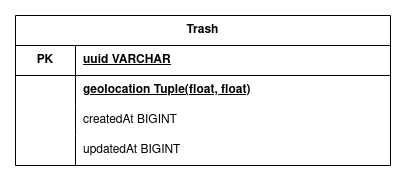

The diagram above was exported from draw.io. Its source (the exported page's mxGraphModel, read from the mxfile embedded in the PNG):
<mxGraphModel dx="1185" dy="675" grid="1" gridSize="10" guides="1" tooltips="1" connect="1" arrows="1" fold="1" page="1" pageScale="1" pageWidth="850" pageHeight="1100" math="0" shadow="0" extFonts="Permanent Marker^https://fonts.googleapis.com/css?family=Permanent+Marker">
  <root>
    <mxCell id="0" />
    <mxCell id="1" parent="0" />
    <mxCell id="B79eRgJr0lIYe-dDL9Ga-40" value="Trash" style="shape=table;startSize=30;container=1;collapsible=1;childLayout=tableLayout;fixedRows=1;rowLines=0;fontStyle=1;align=center;resizeLast=1;html=1;whiteSpace=wrap;" vertex="1" parent="1">
      <mxGeometry x="190" y="440" width="375" height="150" as="geometry" />
    </mxCell>
    <mxCell id="B79eRgJr0lIYe-dDL9Ga-41" value="" style="shape=tableRow;horizontal=0;startSize=0;swimlaneHead=0;swimlaneBody=0;fillColor=none;collapsible=0;dropTarget=0;points=[[0,0.5],[1,0.5]];portConstraint=eastwest;top=0;left=0;right=0;bottom=0;html=1;" vertex="1" parent="B79eRgJr0lIYe-dDL9Ga-40">
      <mxGeometry y="30" width="375" height="30" as="geometry" />
    </mxCell>
    <mxCell id="B79eRgJr0lIYe-dDL9Ga-42" value="PK" style="shape=partialRectangle;connectable=0;fillColor=none;top=0;left=0;bottom=1;right=0;fontStyle=1;overflow=hidden;html=1;whiteSpace=wrap;" vertex="1" parent="B79eRgJr0lIYe-dDL9Ga-41">
      <mxGeometry width="60" height="30" as="geometry">
        <mxRectangle width="60" height="30" as="alternateBounds" />
      </mxGeometry>
    </mxCell>
    <mxCell id="B79eRgJr0lIYe-dDL9Ga-43" value="uuid VARCHAR" style="shape=partialRectangle;connectable=0;fillColor=none;top=0;left=0;bottom=1;right=0;align=left;spacingLeft=6;fontStyle=5;overflow=hidden;html=1;whiteSpace=wrap;" vertex="1" parent="B79eRgJr0lIYe-dDL9Ga-41">
      <mxGeometry x="60" width="315" height="30" as="geometry">
        <mxRectangle width="315" height="30" as="alternateBounds" />
      </mxGeometry>
    </mxCell>
    <mxCell id="B79eRgJr0lIYe-dDL9Ga-71" style="shape=tableRow;horizontal=0;startSize=0;swimlaneHead=0;swimlaneBody=0;fillColor=none;collapsible=0;dropTarget=0;points=[[0,0.5],[1,0.5]];portConstraint=eastwest;top=0;left=0;right=0;bottom=0;html=1;" vertex="1" parent="B79eRgJr0lIYe-dDL9Ga-40">
      <mxGeometry y="60" width="375" height="30" as="geometry" />
    </mxCell>
    <mxCell id="B79eRgJr0lIYe-dDL9Ga-72" style="shape=partialRectangle;connectable=0;fillColor=none;top=0;left=0;bottom=0;right=0;fontStyle=1;overflow=hidden;html=1;whiteSpace=wrap;" vertex="1" parent="B79eRgJr0lIYe-dDL9Ga-71">
      <mxGeometry width="60" height="30" as="geometry">
        <mxRectangle width="60" height="30" as="alternateBounds" />
      </mxGeometry>
    </mxCell>
    <mxCell id="B79eRgJr0lIYe-dDL9Ga-73" value="geolocation Tuple(float, float)" style="shape=partialRectangle;connectable=0;fillColor=none;top=0;left=0;bottom=0;right=0;align=left;spacingLeft=6;fontStyle=5;overflow=hidden;html=1;whiteSpace=wrap;" vertex="1" parent="B79eRgJr0lIYe-dDL9Ga-71">
      <mxGeometry x="60" width="315" height="30" as="geometry">
        <mxRectangle width="315" height="30" as="alternateBounds" />
      </mxGeometry>
    </mxCell>
    <mxCell id="B79eRgJr0lIYe-dDL9Ga-74" style="shape=tableRow;horizontal=0;startSize=0;swimlaneHead=0;swimlaneBody=0;fillColor=none;collapsible=0;dropTarget=0;points=[[0,0.5],[1,0.5]];portConstraint=eastwest;top=0;left=0;right=0;bottom=0;html=1;" vertex="1" parent="B79eRgJr0lIYe-dDL9Ga-40">
      <mxGeometry y="90" width="375" height="30" as="geometry" />
    </mxCell>
    <mxCell id="B79eRgJr0lIYe-dDL9Ga-75" style="shape=partialRectangle;connectable=0;fillColor=none;top=0;left=0;bottom=0;right=0;fontStyle=1;overflow=hidden;html=1;whiteSpace=wrap;" vertex="1" parent="B79eRgJr0lIYe-dDL9Ga-74">
      <mxGeometry width="60" height="30" as="geometry">
        <mxRectangle width="60" height="30" as="alternateBounds" />
      </mxGeometry>
    </mxCell>
    <mxCell id="B79eRgJr0lIYe-dDL9Ga-76" value="&lt;span style=&quot;font-weight: normal;&quot;&gt;createdAt BIGINT&lt;/span&gt;" style="shape=partialRectangle;connectable=0;fillColor=none;top=0;left=0;bottom=0;right=0;align=left;spacingLeft=6;fontStyle=1;overflow=hidden;html=1;whiteSpace=wrap;" vertex="1" parent="B79eRgJr0lIYe-dDL9Ga-74">
      <mxGeometry x="60" width="315" height="30" as="geometry">
        <mxRectangle width="315" height="30" as="alternateBounds" />
      </mxGeometry>
    </mxCell>
    <mxCell id="B79eRgJr0lIYe-dDL9Ga-77" style="shape=tableRow;horizontal=0;startSize=0;swimlaneHead=0;swimlaneBody=0;fillColor=none;collapsible=0;dropTarget=0;points=[[0,0.5],[1,0.5]];portConstraint=eastwest;top=0;left=0;right=0;bottom=0;html=1;" vertex="1" parent="B79eRgJr0lIYe-dDL9Ga-40">
      <mxGeometry y="120" width="375" height="30" as="geometry" />
    </mxCell>
    <mxCell id="B79eRgJr0lIYe-dDL9Ga-78" style="shape=partialRectangle;connectable=0;fillColor=none;top=0;left=0;bottom=0;right=0;fontStyle=1;overflow=hidden;html=1;whiteSpace=wrap;" vertex="1" parent="B79eRgJr0lIYe-dDL9Ga-77">
      <mxGeometry width="60" height="30" as="geometry">
        <mxRectangle width="60" height="30" as="alternateBounds" />
      </mxGeometry>
    </mxCell>
    <mxCell id="B79eRgJr0lIYe-dDL9Ga-79" value="updatedAt BIGINT" style="shape=partialRectangle;connectable=0;fillColor=none;top=0;left=0;bottom=0;right=0;align=left;spacingLeft=6;fontStyle=0;overflow=hidden;html=1;whiteSpace=wrap;" vertex="1" parent="B79eRgJr0lIYe-dDL9Ga-77">
      <mxGeometry x="60" width="315" height="30" as="geometry">
        <mxRectangle width="315" height="30" as="alternateBounds" />
      </mxGeometry>
    </mxCell>
  </root>
</mxGraphModel>